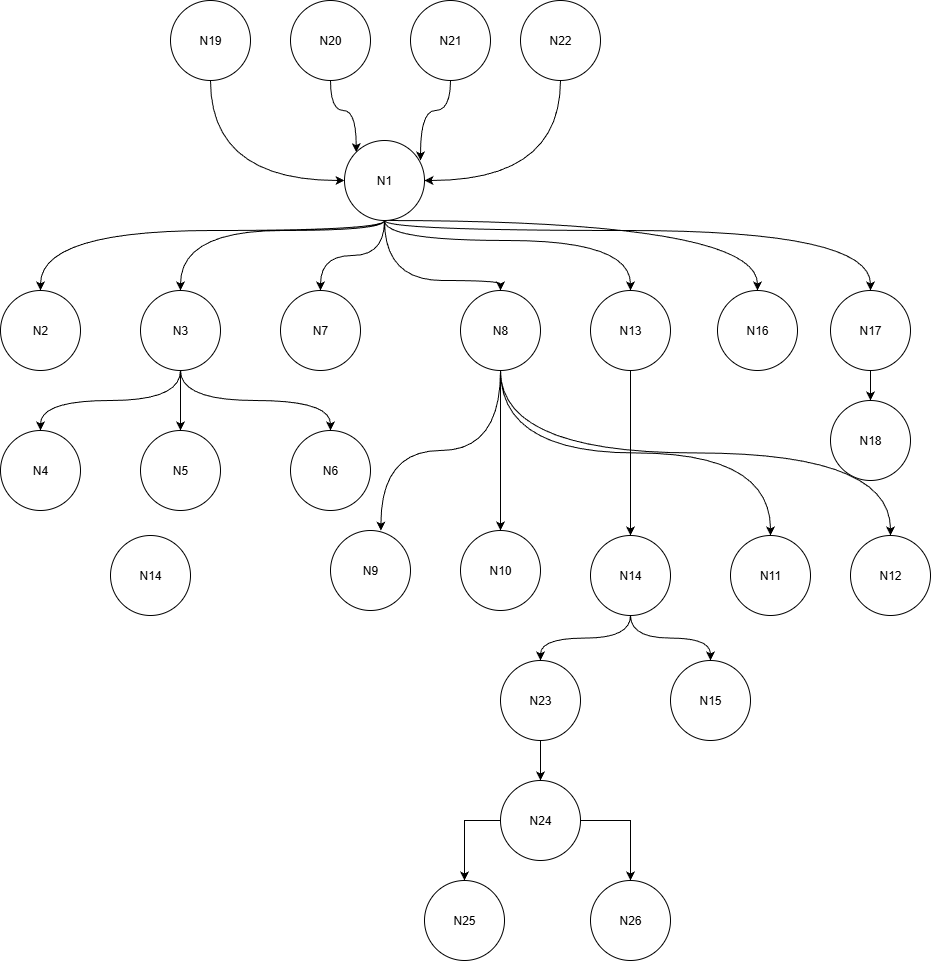

The diagram above was exported from draw.io. Its source (the exported page's mxGraphModel, read from the mxfile embedded in the PNG):
<mxGraphModel dx="1489" dy="820" grid="0" gridSize="10" guides="1" tooltips="1" connect="1" arrows="1" fold="1" page="1" pageScale="1" pageWidth="827" pageHeight="1169" math="0" shadow="0">
  <root>
    <mxCell id="0" />
    <mxCell id="1" parent="0" />
    <mxCell id="D4Avlk5xGhnNM4T-vuhB-14" style="edgeStyle=orthogonalEdgeStyle;rounded=0;orthogonalLoop=1;jettySize=auto;html=1;entryX=0;entryY=0.5;entryDx=0;entryDy=0;curved=1;" edge="1" parent="1" source="D4Avlk5xGhnNM4T-vuhB-1" target="D4Avlk5xGhnNM4T-vuhB-3">
      <mxGeometry relative="1" as="geometry">
        <Array as="points">
          <mxPoint x="240" y="230" />
        </Array>
      </mxGeometry>
    </mxCell>
    <mxCell id="D4Avlk5xGhnNM4T-vuhB-1" value="N19" style="ellipse;whiteSpace=wrap;html=1;aspect=fixed;" vertex="1" parent="1">
      <mxGeometry x="200" y="50" width="80" height="80" as="geometry" />
    </mxCell>
    <mxCell id="D4Avlk5xGhnNM4T-vuhB-17" style="edgeStyle=orthogonalEdgeStyle;rounded=0;orthogonalLoop=1;jettySize=auto;html=1;entryX=1;entryY=0.5;entryDx=0;entryDy=0;curved=1;" edge="1" parent="1" source="D4Avlk5xGhnNM4T-vuhB-2" target="D4Avlk5xGhnNM4T-vuhB-3">
      <mxGeometry relative="1" as="geometry">
        <Array as="points">
          <mxPoint x="590" y="230" />
        </Array>
      </mxGeometry>
    </mxCell>
    <mxCell id="D4Avlk5xGhnNM4T-vuhB-2" value="N22" style="ellipse;whiteSpace=wrap;html=1;aspect=fixed;" vertex="1" parent="1">
      <mxGeometry x="550" y="50" width="80" height="80" as="geometry" />
    </mxCell>
    <mxCell id="D4Avlk5xGhnNM4T-vuhB-18" style="edgeStyle=orthogonalEdgeStyle;rounded=0;orthogonalLoop=1;jettySize=auto;html=1;curved=1;" edge="1" parent="1" source="D4Avlk5xGhnNM4T-vuhB-3" target="D4Avlk5xGhnNM4T-vuhB-4">
      <mxGeometry relative="1" as="geometry">
        <Array as="points">
          <mxPoint x="414" y="280" />
          <mxPoint x="70" y="280" />
        </Array>
      </mxGeometry>
    </mxCell>
    <mxCell id="D4Avlk5xGhnNM4T-vuhB-19" style="edgeStyle=orthogonalEdgeStyle;rounded=0;orthogonalLoop=1;jettySize=auto;html=1;entryX=0.5;entryY=0;entryDx=0;entryDy=0;curved=1;" edge="1" parent="1" source="D4Avlk5xGhnNM4T-vuhB-3" target="D4Avlk5xGhnNM4T-vuhB-7">
      <mxGeometry relative="1" as="geometry">
        <Array as="points">
          <mxPoint x="414" y="280" />
          <mxPoint x="210" y="280" />
        </Array>
      </mxGeometry>
    </mxCell>
    <mxCell id="D4Avlk5xGhnNM4T-vuhB-20" style="edgeStyle=orthogonalEdgeStyle;rounded=0;orthogonalLoop=1;jettySize=auto;html=1;entryX=0.5;entryY=0;entryDx=0;entryDy=0;curved=1;" edge="1" parent="1" source="D4Avlk5xGhnNM4T-vuhB-3" target="D4Avlk5xGhnNM4T-vuhB-6">
      <mxGeometry relative="1" as="geometry" />
    </mxCell>
    <mxCell id="D4Avlk5xGhnNM4T-vuhB-21" style="edgeStyle=orthogonalEdgeStyle;rounded=0;orthogonalLoop=1;jettySize=auto;html=1;entryX=0.5;entryY=0;entryDx=0;entryDy=0;curved=1;" edge="1" parent="1" source="D4Avlk5xGhnNM4T-vuhB-3" target="D4Avlk5xGhnNM4T-vuhB-8">
      <mxGeometry relative="1" as="geometry">
        <Array as="points">
          <mxPoint x="414" y="330" />
        </Array>
      </mxGeometry>
    </mxCell>
    <mxCell id="D4Avlk5xGhnNM4T-vuhB-22" style="edgeStyle=orthogonalEdgeStyle;rounded=0;orthogonalLoop=1;jettySize=auto;html=1;entryX=0.5;entryY=0;entryDx=0;entryDy=0;curved=1;" edge="1" parent="1" source="D4Avlk5xGhnNM4T-vuhB-3" target="D4Avlk5xGhnNM4T-vuhB-5">
      <mxGeometry relative="1" as="geometry">
        <Array as="points">
          <mxPoint x="414" y="290" />
          <mxPoint x="660" y="290" />
        </Array>
      </mxGeometry>
    </mxCell>
    <mxCell id="D4Avlk5xGhnNM4T-vuhB-23" style="edgeStyle=orthogonalEdgeStyle;rounded=0;orthogonalLoop=1;jettySize=auto;html=1;entryX=0.5;entryY=0;entryDx=0;entryDy=0;curved=1;" edge="1" parent="1" source="D4Avlk5xGhnNM4T-vuhB-3" target="D4Avlk5xGhnNM4T-vuhB-10">
      <mxGeometry relative="1" as="geometry">
        <Array as="points">
          <mxPoint x="787" y="270" />
        </Array>
      </mxGeometry>
    </mxCell>
    <mxCell id="D4Avlk5xGhnNM4T-vuhB-24" style="edgeStyle=orthogonalEdgeStyle;rounded=0;orthogonalLoop=1;jettySize=auto;html=1;entryX=0.5;entryY=0;entryDx=0;entryDy=0;curved=1;" edge="1" parent="1" source="D4Avlk5xGhnNM4T-vuhB-3" target="D4Avlk5xGhnNM4T-vuhB-11">
      <mxGeometry relative="1" as="geometry">
        <Array as="points">
          <mxPoint x="414" y="280" />
          <mxPoint x="900" y="280" />
        </Array>
      </mxGeometry>
    </mxCell>
    <mxCell id="D4Avlk5xGhnNM4T-vuhB-3" value="N1" style="ellipse;whiteSpace=wrap;html=1;aspect=fixed;" vertex="1" parent="1">
      <mxGeometry x="374" y="190" width="80" height="80" as="geometry" />
    </mxCell>
    <mxCell id="D4Avlk5xGhnNM4T-vuhB-4" value="N2" style="ellipse;whiteSpace=wrap;html=1;aspect=fixed;" vertex="1" parent="1">
      <mxGeometry x="30" y="340" width="80" height="80" as="geometry" />
    </mxCell>
    <mxCell id="D4Avlk5xGhnNM4T-vuhB-46" style="edgeStyle=orthogonalEdgeStyle;rounded=0;orthogonalLoop=1;jettySize=auto;html=1;entryX=0.5;entryY=0;entryDx=0;entryDy=0;" edge="1" parent="1" source="D4Avlk5xGhnNM4T-vuhB-5" target="D4Avlk5xGhnNM4T-vuhB-29">
      <mxGeometry relative="1" as="geometry" />
    </mxCell>
    <mxCell id="D4Avlk5xGhnNM4T-vuhB-5" value="N13" style="ellipse;whiteSpace=wrap;html=1;aspect=fixed;" vertex="1" parent="1">
      <mxGeometry x="620" y="340" width="80" height="80" as="geometry" />
    </mxCell>
    <mxCell id="D4Avlk5xGhnNM4T-vuhB-6" value="N7" style="ellipse;whiteSpace=wrap;html=1;aspect=fixed;" vertex="1" parent="1">
      <mxGeometry x="310" y="340" width="80" height="80" as="geometry" />
    </mxCell>
    <mxCell id="D4Avlk5xGhnNM4T-vuhB-38" style="edgeStyle=orthogonalEdgeStyle;rounded=0;orthogonalLoop=1;jettySize=auto;html=1;entryX=0.5;entryY=0;entryDx=0;entryDy=0;curved=1;exitX=0.5;exitY=1;exitDx=0;exitDy=0;" edge="1" parent="1" source="D4Avlk5xGhnNM4T-vuhB-7" target="D4Avlk5xGhnNM4T-vuhB-9">
      <mxGeometry relative="1" as="geometry" />
    </mxCell>
    <mxCell id="D4Avlk5xGhnNM4T-vuhB-39" style="edgeStyle=orthogonalEdgeStyle;rounded=0;orthogonalLoop=1;jettySize=auto;html=1;entryX=0.5;entryY=0;entryDx=0;entryDy=0;" edge="1" parent="1" source="D4Avlk5xGhnNM4T-vuhB-7" target="D4Avlk5xGhnNM4T-vuhB-30">
      <mxGeometry relative="1" as="geometry" />
    </mxCell>
    <mxCell id="D4Avlk5xGhnNM4T-vuhB-40" style="edgeStyle=orthogonalEdgeStyle;rounded=0;orthogonalLoop=1;jettySize=auto;html=1;entryX=0.5;entryY=0;entryDx=0;entryDy=0;curved=1;exitX=0.5;exitY=1;exitDx=0;exitDy=0;" edge="1" parent="1" source="D4Avlk5xGhnNM4T-vuhB-7" target="D4Avlk5xGhnNM4T-vuhB-26">
      <mxGeometry relative="1" as="geometry" />
    </mxCell>
    <mxCell id="D4Avlk5xGhnNM4T-vuhB-7" value="N3" style="ellipse;whiteSpace=wrap;html=1;aspect=fixed;" vertex="1" parent="1">
      <mxGeometry x="170" y="340" width="80" height="80" as="geometry" />
    </mxCell>
    <mxCell id="D4Avlk5xGhnNM4T-vuhB-42" style="edgeStyle=orthogonalEdgeStyle;rounded=0;orthogonalLoop=1;jettySize=auto;html=1;entryX=0.5;entryY=0;entryDx=0;entryDy=0;curved=1;" edge="1" parent="1" source="D4Avlk5xGhnNM4T-vuhB-8" target="D4Avlk5xGhnNM4T-vuhB-32">
      <mxGeometry relative="1" as="geometry" />
    </mxCell>
    <mxCell id="D4Avlk5xGhnNM4T-vuhB-43" style="edgeStyle=orthogonalEdgeStyle;rounded=0;orthogonalLoop=1;jettySize=auto;html=1;entryX=0.5;entryY=0;entryDx=0;entryDy=0;curved=1;exitX=0.5;exitY=1;exitDx=0;exitDy=0;" edge="1" parent="1" source="D4Avlk5xGhnNM4T-vuhB-8" target="D4Avlk5xGhnNM4T-vuhB-37">
      <mxGeometry relative="1" as="geometry" />
    </mxCell>
    <mxCell id="D4Avlk5xGhnNM4T-vuhB-44" style="edgeStyle=orthogonalEdgeStyle;rounded=0;orthogonalLoop=1;jettySize=auto;html=1;entryX=0.5;entryY=0;entryDx=0;entryDy=0;curved=1;exitX=0.5;exitY=1;exitDx=0;exitDy=0;" edge="1" parent="1" source="D4Avlk5xGhnNM4T-vuhB-8" target="D4Avlk5xGhnNM4T-vuhB-28">
      <mxGeometry relative="1" as="geometry" />
    </mxCell>
    <mxCell id="D4Avlk5xGhnNM4T-vuhB-8" value="N8" style="ellipse;whiteSpace=wrap;html=1;aspect=fixed;" vertex="1" parent="1">
      <mxGeometry x="490" y="340" width="80" height="80" as="geometry" />
    </mxCell>
    <mxCell id="D4Avlk5xGhnNM4T-vuhB-9" value="N4" style="ellipse;whiteSpace=wrap;html=1;aspect=fixed;" vertex="1" parent="1">
      <mxGeometry x="30" y="480" width="80" height="80" as="geometry" />
    </mxCell>
    <mxCell id="D4Avlk5xGhnNM4T-vuhB-10" value="N16" style="ellipse;whiteSpace=wrap;html=1;aspect=fixed;" vertex="1" parent="1">
      <mxGeometry x="747" y="340" width="80" height="80" as="geometry" />
    </mxCell>
    <mxCell id="D4Avlk5xGhnNM4T-vuhB-45" style="edgeStyle=orthogonalEdgeStyle;rounded=0;orthogonalLoop=1;jettySize=auto;html=1;" edge="1" parent="1" source="D4Avlk5xGhnNM4T-vuhB-11" target="D4Avlk5xGhnNM4T-vuhB-36">
      <mxGeometry relative="1" as="geometry" />
    </mxCell>
    <mxCell id="D4Avlk5xGhnNM4T-vuhB-11" value="N17" style="ellipse;whiteSpace=wrap;html=1;aspect=fixed;" vertex="1" parent="1">
      <mxGeometry x="860" y="340" width="80" height="80" as="geometry" />
    </mxCell>
    <mxCell id="D4Avlk5xGhnNM4T-vuhB-12" value="N21" style="ellipse;whiteSpace=wrap;html=1;aspect=fixed;" vertex="1" parent="1">
      <mxGeometry x="440" y="50" width="80" height="80" as="geometry" />
    </mxCell>
    <mxCell id="D4Avlk5xGhnNM4T-vuhB-15" style="edgeStyle=orthogonalEdgeStyle;rounded=0;orthogonalLoop=1;jettySize=auto;html=1;entryX=0;entryY=0;entryDx=0;entryDy=0;curved=1;" edge="1" parent="1" source="D4Avlk5xGhnNM4T-vuhB-13" target="D4Avlk5xGhnNM4T-vuhB-3">
      <mxGeometry relative="1" as="geometry" />
    </mxCell>
    <mxCell id="D4Avlk5xGhnNM4T-vuhB-13" value="N20" style="ellipse;whiteSpace=wrap;html=1;aspect=fixed;" vertex="1" parent="1">
      <mxGeometry x="320" y="50" width="80" height="80" as="geometry" />
    </mxCell>
    <mxCell id="D4Avlk5xGhnNM4T-vuhB-16" style="edgeStyle=orthogonalEdgeStyle;rounded=0;orthogonalLoop=1;jettySize=auto;html=1;entryX=0.95;entryY=0.25;entryDx=0;entryDy=0;entryPerimeter=0;curved=1;" edge="1" parent="1" source="D4Avlk5xGhnNM4T-vuhB-12" target="D4Avlk5xGhnNM4T-vuhB-3">
      <mxGeometry relative="1" as="geometry" />
    </mxCell>
    <mxCell id="D4Avlk5xGhnNM4T-vuhB-25" value="N14" style="ellipse;whiteSpace=wrap;html=1;aspect=fixed;" vertex="1" parent="1">
      <mxGeometry x="140" y="585" width="80" height="80" as="geometry" />
    </mxCell>
    <mxCell id="D4Avlk5xGhnNM4T-vuhB-26" value="N6" style="ellipse;whiteSpace=wrap;html=1;aspect=fixed;" vertex="1" parent="1">
      <mxGeometry x="320" y="480" width="80" height="80" as="geometry" />
    </mxCell>
    <mxCell id="D4Avlk5xGhnNM4T-vuhB-27" value="N15" style="ellipse;whiteSpace=wrap;html=1;aspect=fixed;" vertex="1" parent="1">
      <mxGeometry x="700" y="710" width="80" height="80" as="geometry" />
    </mxCell>
    <mxCell id="D4Avlk5xGhnNM4T-vuhB-28" value="N12" style="ellipse;whiteSpace=wrap;html=1;aspect=fixed;" vertex="1" parent="1">
      <mxGeometry x="880" y="585" width="80" height="80" as="geometry" />
    </mxCell>
    <mxCell id="D4Avlk5xGhnNM4T-vuhB-47" style="edgeStyle=orthogonalEdgeStyle;rounded=0;orthogonalLoop=1;jettySize=auto;html=1;entryX=0.5;entryY=0;entryDx=0;entryDy=0;exitX=0.5;exitY=1;exitDx=0;exitDy=0;curved=1;" edge="1" parent="1" source="D4Avlk5xGhnNM4T-vuhB-29" target="D4Avlk5xGhnNM4T-vuhB-34">
      <mxGeometry relative="1" as="geometry" />
    </mxCell>
    <mxCell id="D4Avlk5xGhnNM4T-vuhB-48" style="edgeStyle=orthogonalEdgeStyle;rounded=0;orthogonalLoop=1;jettySize=auto;html=1;entryX=0.5;entryY=0;entryDx=0;entryDy=0;curved=1;" edge="1" parent="1" source="D4Avlk5xGhnNM4T-vuhB-29" target="D4Avlk5xGhnNM4T-vuhB-27">
      <mxGeometry relative="1" as="geometry" />
    </mxCell>
    <mxCell id="D4Avlk5xGhnNM4T-vuhB-29" value="N14" style="ellipse;whiteSpace=wrap;html=1;aspect=fixed;" vertex="1" parent="1">
      <mxGeometry x="620" y="585" width="80" height="80" as="geometry" />
    </mxCell>
    <mxCell id="D4Avlk5xGhnNM4T-vuhB-30" value="N5" style="ellipse;whiteSpace=wrap;html=1;aspect=fixed;" vertex="1" parent="1">
      <mxGeometry x="170" y="480" width="80" height="80" as="geometry" />
    </mxCell>
    <mxCell id="D4Avlk5xGhnNM4T-vuhB-31" value="N25" style="ellipse;whiteSpace=wrap;html=1;aspect=fixed;" vertex="1" parent="1">
      <mxGeometry x="454" y="930" width="80" height="80" as="geometry" />
    </mxCell>
    <mxCell id="D4Avlk5xGhnNM4T-vuhB-32" value="N10" style="ellipse;whiteSpace=wrap;html=1;aspect=fixed;" vertex="1" parent="1">
      <mxGeometry x="490" y="580" width="80" height="80" as="geometry" />
    </mxCell>
    <mxCell id="D4Avlk5xGhnNM4T-vuhB-33" value="N9" style="ellipse;whiteSpace=wrap;html=1;aspect=fixed;" vertex="1" parent="1">
      <mxGeometry x="360" y="580" width="80" height="80" as="geometry" />
    </mxCell>
    <mxCell id="D4Avlk5xGhnNM4T-vuhB-50" style="edgeStyle=orthogonalEdgeStyle;rounded=0;orthogonalLoop=1;jettySize=auto;html=1;entryX=0.5;entryY=0;entryDx=0;entryDy=0;" edge="1" parent="1" source="D4Avlk5xGhnNM4T-vuhB-34" target="D4Avlk5xGhnNM4T-vuhB-35">
      <mxGeometry relative="1" as="geometry" />
    </mxCell>
    <mxCell id="D4Avlk5xGhnNM4T-vuhB-34" value="N23" style="ellipse;whiteSpace=wrap;html=1;aspect=fixed;" vertex="1" parent="1">
      <mxGeometry x="530" y="710" width="80" height="80" as="geometry" />
    </mxCell>
    <mxCell id="D4Avlk5xGhnNM4T-vuhB-53" style="edgeStyle=orthogonalEdgeStyle;rounded=0;orthogonalLoop=1;jettySize=auto;html=1;exitX=0;exitY=0.5;exitDx=0;exitDy=0;entryX=0.5;entryY=0;entryDx=0;entryDy=0;" edge="1" parent="1" source="D4Avlk5xGhnNM4T-vuhB-35" target="D4Avlk5xGhnNM4T-vuhB-31">
      <mxGeometry relative="1" as="geometry" />
    </mxCell>
    <mxCell id="D4Avlk5xGhnNM4T-vuhB-54" style="edgeStyle=orthogonalEdgeStyle;rounded=0;orthogonalLoop=1;jettySize=auto;html=1;entryX=0.5;entryY=0;entryDx=0;entryDy=0;" edge="1" parent="1" source="D4Avlk5xGhnNM4T-vuhB-35" target="D4Avlk5xGhnNM4T-vuhB-49">
      <mxGeometry relative="1" as="geometry" />
    </mxCell>
    <mxCell id="D4Avlk5xGhnNM4T-vuhB-35" value="N24" style="ellipse;whiteSpace=wrap;html=1;aspect=fixed;" vertex="1" parent="1">
      <mxGeometry x="530" y="830" width="80" height="80" as="geometry" />
    </mxCell>
    <mxCell id="D4Avlk5xGhnNM4T-vuhB-36" value="N18" style="ellipse;whiteSpace=wrap;html=1;aspect=fixed;" vertex="1" parent="1">
      <mxGeometry x="860" y="450" width="80" height="80" as="geometry" />
    </mxCell>
    <mxCell id="D4Avlk5xGhnNM4T-vuhB-37" value="N11" style="ellipse;whiteSpace=wrap;html=1;aspect=fixed;" vertex="1" parent="1">
      <mxGeometry x="760" y="585" width="80" height="80" as="geometry" />
    </mxCell>
    <mxCell id="D4Avlk5xGhnNM4T-vuhB-41" style="edgeStyle=orthogonalEdgeStyle;rounded=0;orthogonalLoop=1;jettySize=auto;html=1;entryX=0.63;entryY=0.002;entryDx=0;entryDy=0;entryPerimeter=0;curved=1;exitX=0.5;exitY=1;exitDx=0;exitDy=0;" edge="1" parent="1" source="D4Avlk5xGhnNM4T-vuhB-8" target="D4Avlk5xGhnNM4T-vuhB-33">
      <mxGeometry relative="1" as="geometry" />
    </mxCell>
    <mxCell id="D4Avlk5xGhnNM4T-vuhB-49" value="N26" style="ellipse;whiteSpace=wrap;html=1;aspect=fixed;" vertex="1" parent="1">
      <mxGeometry x="620" y="930" width="80" height="80" as="geometry" />
    </mxCell>
  </root>
</mxGraphModel>